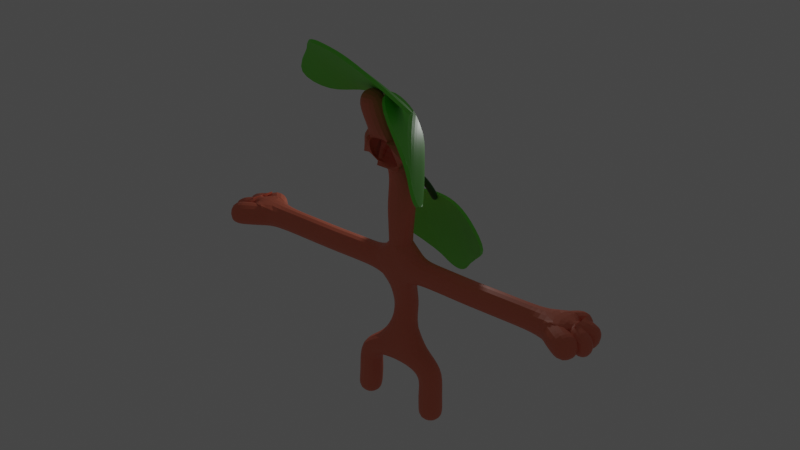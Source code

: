 # Source: char5.blend  (saved by Blender 3.3.6; exported with 4.5.12 LTS)
import bpy
from mathutils import Matrix  # noqa: F401  (used for matrix-valued properties, if any)

bpy.ops.wm.read_factory_settings(use_empty=True)
scene = bpy.context.scene
scene.name = 'Scene'

# ---- collections
col_collection = bpy.data.collections.new('Collection'); scene.collection.children.link(col_collection)

# ---- materials (node trees are filled in below, after node groups)
mat_material = bpy.data.materials.new('Material')
mat_material.alpha_threshold = 0.0
mat_material.use_transparent_shadow = False
mat_material.roughness = 0.5
mat_material.line_color = (0.0, 0.0, 0.0, 1.0)
mat_material_002 = bpy.data.materials.new('Material.002')
mat_material_002.use_transparent_shadow = False
mat_material_003 = bpy.data.materials.new('Material.003')
mat_material_003.use_transparent_shadow = False
mat_material_001 = bpy.data.materials.new('Material.001')
mat_material_001.use_transparent_shadow = False

# ---- material node trees
mat_material.use_nodes = True; mat_material.node_tree.nodes.clear()
_N = mat_material.node_tree.nodes; _L = mat_material.node_tree.links
n0 = _N.new('ShaderNodeOutputMaterial'); n0.name = 'Material Output'; n0.location = (300, 300)
n1 = _N.new('ShaderNodeBsdfPrincipled'); n1.name = 'Principled BSDF'; n1.location = (10, 300)
n1.distribution = 'GGX'
n1.subsurface_method = 'RANDOM_WALK_SKIN'
n1.inputs[0].default_value = (0.8, 0.2009, 0.1176, 1.0)
n1.inputs[3].default_value = 1.45
n1.inputs[27].default_value = (0.0, 0.0, 0.0, 1.0)
n1.inputs[28].default_value = 1.0
_L.new(n1.outputs[0], n0.inputs[0])
n0.is_active_output = True
mat_material_002.use_nodes = True; mat_material_002.node_tree.nodes.clear()
_N = mat_material_002.node_tree.nodes; _L = mat_material_002.node_tree.links
n0 = _N.new('ShaderNodeBsdfPrincipled'); n0.name = 'Principled BSDF'; n0.location = (10, 300)
n0.distribution = 'GGX'
n0.subsurface_method = 'RANDOM_WALK_SKIN'
n0.inputs[0].default_value = (0.171, 0.8, 0.05862, 1.0)
n0.inputs[3].default_value = 1.45
n0.inputs[27].default_value = (0.0, 0.0, 0.0, 1.0)
n0.inputs[28].default_value = 1.0
n1 = _N.new('ShaderNodeOutputMaterial'); n1.name = 'Material Output'; n1.location = (300, 300)
_L.new(n0.outputs[0], n1.inputs[0])
n1.is_active_output = True
mat_material_003.use_nodes = True; mat_material_003.node_tree.nodes.clear()
_N = mat_material_003.node_tree.nodes; _L = mat_material_003.node_tree.links
n0 = _N.new('ShaderNodeBsdfPrincipled'); n0.name = 'Principled BSDF'; n0.location = (10, 300)
n0.distribution = 'GGX'
n0.subsurface_method = 'RANDOM_WALK_SKIN'
n0.inputs[0].default_value = (0.01256, 0.09382, 0.001231, 1.0)
n0.inputs[3].default_value = 1.45
n0.inputs[27].default_value = (0.0, 0.0, 0.0, 1.0)
n0.inputs[28].default_value = 1.0
n1 = _N.new('ShaderNodeOutputMaterial'); n1.name = 'Material Output'; n1.location = (300, 300)
_L.new(n0.outputs[0], n1.inputs[0])
n1.is_active_output = True
mat_material_001.use_nodes = True; mat_material_001.node_tree.nodes.clear()
_N = mat_material_001.node_tree.nodes; _L = mat_material_001.node_tree.links
n0 = _N.new('ShaderNodeBsdfPrincipled'); n0.name = 'Principled BSDF'; n0.location = (10, 300)
n0.distribution = 'GGX'
n0.subsurface_method = 'RANDOM_WALK_SKIN'
n0.inputs[0].default_value = (0.0, 0.0, 0.0, 1.0)
n0.inputs[3].default_value = 1.45
n0.inputs[27].default_value = (0.0, 0.0, 0.0, 1.0)
n0.inputs[28].default_value = 1.0
n1 = _N.new('ShaderNodeOutputMaterial'); n1.name = 'Material Output'; n1.location = (300, 300)
_L.new(n0.outputs[0], n1.inputs[0])
n1.is_active_output = True

# ---- world
world_world = bpy.data.worlds.new('World'); scene.world = world_world
world_world.use_nodes = True; world_world.node_tree.nodes.clear()
_N = world_world.node_tree.nodes; _L = world_world.node_tree.links
n0 = _N.new('ShaderNodeOutputWorld'); n0.name = 'World Output'; n0.location = (300, 300)
n1 = _N.new('ShaderNodeBackground'); n1.name = 'Background'; n1.location = (10, 300)
n1.inputs[0].default_value = (0.05088, 0.05088, 0.05088, 1.0)
_L.new(n1.outputs[0], n0.inputs[0])
n0.is_active_output = True
world_world.color = (0.05088, 0.05088, 0.05088)
world_world.use_sun_shadow = False
world_world.sun_shadow_jitter_overblur = 0.0

# ---- lights
light_point = bpy.data.lights.new('Point', 'POINT')
light_point.transmission_factor = 0.0
light_point.energy = 140.4
light_point.shadow_soft_size = 0.25
light_point.shadow_maximum_resolution = 0.006
light_point.use_absolute_resolution = True

# ---- meshes
me_cube = bpy.data.meshes.new('Cube')
me_cube.from_pydata([(0.0, 0.0, 0.3942), (0.7893, -0.02401, -1.131), (3.27, 3.725e-09, 2.088), (1.65, 5.588e-09, 2.078), (0.0, 0.0, 2.108), (0.7547, -0.00543, -0.5012), (0.7777, 9.779e-08, -0.04404), (0.0, 0.2041, 1.11), (0.0, -0.123, 4.39), (-0.04508, 0.03057, 3.392), (-0.02254, 0.01529, 3.047), (3.602, 0.05429, 2.085), (3.582, -0.2605, 2.11), (3.834, -0.1135, 2.082), (3.892, 0.1385, 2.058), (3.59, 0.291, 2.068), (3.795, -0.3817, 2.105), (4.129, -0.5479, 2.094), (4.307, -0.249, 2.059), (4.247, 0.2259, 2.027), (3.879, 0.5772, 2.084), (0.0, -0.3911, 4.465), (2.46, 4.657e-09, 2.083), (-0.02254, 0.0653, 3.849), (0.0, -0.8228, 5.841), (0.4843, -0.1863, 4.839)], [(23, 8), (1, 5), (22, 2), (4, 3), (7, 4), (5, 6), (6, 0), (0, 7), (10, 9), (4, 10), (2, 11), (11, 12), (11, 13), (11, 14), (11, 15), (12, 16), (16, 17), (13, 18), (14, 19), (15, 20), (8, 21), (3, 22), (9, 23), (21, 24), (21, 25)], [])
_uv = me_cube.uv_layers.new(name='UVMap')
_uv.uv.foreach_set('vector', [])
me_cube.materials.append(mat_material)
me_cube.use_mirror_vertex_groups = False
me_cube.update()
me_plane = bpy.data.meshes.new('Plane')
me_plane.from_pydata([(-0.9851, -0.7207, -0.2689), (-0.4453, 0.9061, -0.01125), (0.0, -0.8266, 5.816e-07), (0.0, 1.442, -5.276e-09), (-1.205, 0.1816, -0.2978), (0.0, 0.2212, -2.638e-09), (-0.2557, 1.269, -0.01129), (-0.4343, -0.749, -0.00165), (-0.5328, 0.2014, 0.000825)], [], [(8, 5, 3, 6), (7, 2, 5, 8), (0, 7, 8, 4), (4, 8, 6, 1)])
_uv = me_plane.uv_layers.new(name='UVMap')
_uv.uv.foreach_set('vector', [0.25, 0.5, 0.5, 0.5, 0.5, 1.0, 0.25, 1.0, 0.25, 0.0, 0.5, 0.0, 0.5, 0.5, 0.25, 0.5, 0.0, 0.0, 0.25, 0.0, 0.25, 0.5, 0.0, 0.5, 0.0, 0.5, 0.25, 0.5, 0.25, 1.0, 0.0, 1.0])
me_plane.materials.append(mat_material_002)
me_plane.update()
me_plane_001 = bpy.data.meshes.new('Plane.001')
me_plane_001.from_pydata([(-1.0, -1.218, 0.2335), (1.0, -1.218, 0.2335), (-1.0, -0.06407, 0.2335), (1.0, -0.06407, 0.2335), (-2.504, -3.07, 0.1463), (-0.6047, -3.344, 0.1252), (-5.145, -3.882, 0.2425), (-3.246, -4.155, 0.2215)], [], [(0, 1, 3, 2), (1, 0, 4, 5), (5, 4, 6, 7)])
_uv = me_plane_001.uv_layers.new(name='UVMap')
_uv.uv.foreach_set('vector', [0.0, 0.0, 1.0, 0.0, 1.0, 1.0, 0.0, 1.0, 1.0, 0.0, 0.0, 0.0, 0.0, 0.0, 1.0, 0.0, 1.0, 0.0, 0.0, 0.0, 0.0, 0.0, 1.0, 0.0])
me_plane_001.materials.append(mat_material_003)
me_plane_001.update()
me_circle = bpy.data.meshes.new('Circle')
me_circle.from_pydata([(0.5401, -0.004568, 1.387), (0.5128, -0.005881, 1.39), (0.4863, -0.01252, 1.392), (0.4616, -0.02423, 1.395), (0.4397, -0.04056, 1.397), (0.4213, -0.06088, 1.399), (0.4072, -0.08442, 1.4), (0.398, -0.1103, 1.401), (0.3939, -0.1374, 1.402), (0.3952, -0.1648, 1.402), (0.4018, -0.1915, 1.401), (0.4134, -0.2163, 1.399), (0.4297, -0.2384, 1.398), (0.4499, -0.2569, 1.395), (0.4733, -0.271, 1.393), (0.499, -0.2803, 1.39), (0.526, -0.2844, 1.387), (0.5533, -0.2831, 1.384), (0.5798, -0.2764, 1.382), (0.6045, -0.2647, 1.379), (0.6264, -0.2484, 1.377), (0.6448, -0.2281, 1.375), (0.6589, -0.2045, 1.374), (0.6681, -0.1787, 1.373), (0.6722, -0.1515, 1.372), (0.6709, -0.1241, 1.372), (0.6643, -0.09745, 1.373), (0.6526, -0.07261, 1.375), (0.6364, -0.05053, 1.376), (0.6162, -0.03206, 1.378), (0.5928, -0.01792, 1.381), (0.5671, -0.008632, 1.384)], [], [(1, 2, 3, 4, 5, 6, 7, 8, 9, 10, 11, 12, 13, 14, 15, 16, 17, 18, 19, 20, 21, 22, 23, 24, 25, 26, 27, 28, 29, 30, 31, 0)])
_uv = me_circle.uv_layers.new(name='UVMap')
_uv.uv.foreach_set('vector', [0.0, 0.0, 0.0, 0.0, 0.0, 0.0, 0.0, 0.0, 0.0, 0.0, 0.0, 0.0, 0.0, 0.0, 0.0, 0.0, 0.0, 0.0, 0.0, 0.0, 0.0, 0.0, 0.0, 0.0, 0.0, 0.0, 0.0, 0.0, 0.0, 0.0, 0.0, 0.0, 0.0, 0.0, 0.0, 0.0, 0.0, 0.0, 0.0, 0.0, 0.0, 0.0, 0.0, 0.0, 0.0, 0.0, 0.0, 0.0, 0.0, 0.0, 0.0, 0.0, 0.0, 0.0, 0.0, 0.0, 0.0, 0.0, 0.0, 0.0, 0.0, 0.0, 0.0, 0.0])
me_circle.materials.append(mat_material_001)
me_circle.update()
me_plane_002 = bpy.data.meshes.new('Plane.002')
me_plane_002.from_pydata([(-0.9851, -0.7207, -0.2689), (-0.4453, 0.9061, -0.01125), (0.0, -0.8266, 5.816e-07), (0.0, 1.442, -5.276e-09), (-1.205, 0.1816, -0.2978), (0.0, 0.2212, -2.638e-09), (-0.2557, 1.269, -0.01129), (-0.4343, -0.749, -0.00165), (-0.5328, 0.2014, 0.000825)], [], [(8, 5, 3, 6), (7, 2, 5, 8), (0, 7, 8, 4), (4, 8, 6, 1)])
_uv = me_plane_002.uv_layers.new(name='UVMap')
_uv.uv.foreach_set('vector', [0.25, 0.5, 0.5, 0.5, 0.5, 1.0, 0.25, 1.0, 0.25, 0.0, 0.5, 0.0, 0.5, 0.5, 0.25, 0.5, 0.0, 0.0, 0.25, 0.0, 0.25, 0.5, 0.0, 0.5, 0.0, 0.5, 0.25, 0.5, 0.25, 1.0, 0.0, 1.0])
me_plane_002.materials.append(mat_material_002)
me_plane_002.update()
me_plane_003 = bpy.data.meshes.new('Plane.003')
me_plane_003.from_pydata([(-0.9851, -0.7207, -0.2689), (-0.4453, 0.9061, -0.01125), (0.0, -0.8266, 5.816e-07), (0.0, 1.442, -5.276e-09), (-1.205, 0.1816, -0.2978), (0.0, 0.2212, -2.638e-09), (-0.2557, 1.269, -0.01129), (-0.4343, -0.749, -0.00165), (-0.5328, 0.2014, 0.000825)], [], [(8, 5, 3, 6), (7, 2, 5, 8), (0, 7, 8, 4), (4, 8, 6, 1)])
_uv = me_plane_003.uv_layers.new(name='UVMap')
_uv.uv.foreach_set('vector', [0.25, 0.5, 0.5, 0.5, 0.5, 1.0, 0.25, 1.0, 0.25, 0.0, 0.5, 0.0, 0.5, 0.5, 0.25, 0.5, 0.0, 0.0, 0.25, 0.0, 0.25, 0.5, 0.0, 0.5, 0.0, 0.5, 0.25, 0.5, 0.25, 1.0, 0.0, 1.0])
me_plane_003.materials.append(mat_material_002)
me_plane_003.update()

# ---- objects
ob_cube = bpy.data.objects.new('Cube', me_cube)
ob_plane = bpy.data.objects.new('Plane', me_plane)
ob_plane_001 = bpy.data.objects.new('Plane.001', me_plane_001)
ob_point = bpy.data.objects.new('Point', light_point)
ob_circle = bpy.data.objects.new('Circle', me_circle)
ob_plane_002 = bpy.data.objects.new('Plane.002', me_plane_002)
ob_plane_003 = bpy.data.objects.new('Plane.003', me_plane_003)

# ---- transforms, parenting, visibility, modifiers, constraints
ob_cube.location = (0.0, 0.0, 0.0)
ob_cube.lock_rotations_4d = False
ob_cube.empty_display_type = 'ARROWS'
ob_cube.lineart.crease_threshold = 0.0
_m = ob_cube.modifiers.new('Mirror', 'MIRROR')
_m = ob_cube.modifiers.new('Skin', 'SKIN')
_m = ob_cube.modifiers.new('Subdivision', 'SUBSURF')
ob_plane.location = (0.03811, 1.319, 2.528)
ob_plane.rotation_euler = (5.117, -0.0, 0.0)
_m = ob_plane.modifiers.new('Mirror', 'MIRROR')
_m.use_clip = True
_m = ob_plane.modifiers.new('Subdivision', 'SUBSURF')
_m = ob_plane.modifiers.new('Solidify', 'SOLIDIFY')
_m.thickness = 0.06
ob_plane_001.location = (0.03811, 1.021, 3.089)
ob_plane_001.rotation_euler = (-1.166, -0.0, 0.0)
ob_plane_001.scale = (0.07816, 0.1785, 0.1785)
_m = ob_plane_001.modifiers.new('Solidify', 'SOLIDIFY')
_m.solidify_mode = 'NON_MANIFOLD'
_m.thickness = 0.77
_m = ob_plane_001.modifiers.new('Subdivision', 'SUBSURF')
ob_point.location = (-1.209, 3.553, 3.863)
ob_circle.location = (0.0, 0.08607, 1.832)
ob_circle.rotation_euler = (-1.125, -0.0, 0.0)
_m = ob_circle.modifiers.new('Mirror', 'MIRROR')
ob_plane_002.location = (-0.109, -0.96, 6.115)
ob_plane_002.rotation_euler = (6.96, -0.03668, 3.156)
_m = ob_plane_002.modifiers.new('Mirror', 'MIRROR')
_m.use_clip = True
_m = ob_plane_002.modifiers.new('Subdivision', 'SUBSURF')
_m = ob_plane_002.modifiers.new('Solidify', 'SOLIDIFY')
_m.thickness = 0.06
ob_plane_003.location = (0.7845, -0.4665, 4.793)
ob_plane_003.rotation_euler = (5.618, -1.203, 4.427)
_m = ob_plane_003.modifiers.new('Mirror', 'MIRROR')
_m.use_clip = True
_m = ob_plane_003.modifiers.new('Subdivision', 'SUBSURF')
_m = ob_plane_003.modifiers.new('Solidify', 'SOLIDIFY')
_m.thickness = 0.06

# ---- collection membership
col_collection.objects.link(ob_cube)
col_collection.objects.link(ob_plane)
col_collection.objects.link(ob_plane_001)
col_collection.objects.link(ob_point)
col_collection.objects.link(ob_circle)
col_collection.objects.link(ob_plane_002)
col_collection.objects.link(ob_plane_003)

# ---- scene / render settings (as saved in the file)
scene.frame_start = 1; scene.frame_end = 250; scene.frame_set(1)
scene.render.engine = 'BLENDER_EEVEE_NEXT'
scene.cycles.sampling_pattern = 'TABULATED_SOBOL'
scene.cycles.use_light_tree = False
scene.view_settings.view_transform = 'Filmic'
bpy.context.view_layer.update()

# ---- added for rendering (the .blend has no active camera): camera
cam_auto = bpy.data.cameras.new('AutoCamera')
cam_auto.lens = 50.0
cam_auto.sensor_width = 36.0
cam_auto.clip_end = 1000.0
ob_auto_camera = bpy.data.objects.new('AutoCamera', cam_auto)
scene.collection.objects.link(ob_auto_camera)
ob_auto_camera.location = (11.7674, -14.146, 12.3478)
ob_auto_camera.rotation_euler = (1.09748, -7.21219e-08, 0.694738)
scene.camera = ob_auto_camera
bpy.context.view_layer.update()
